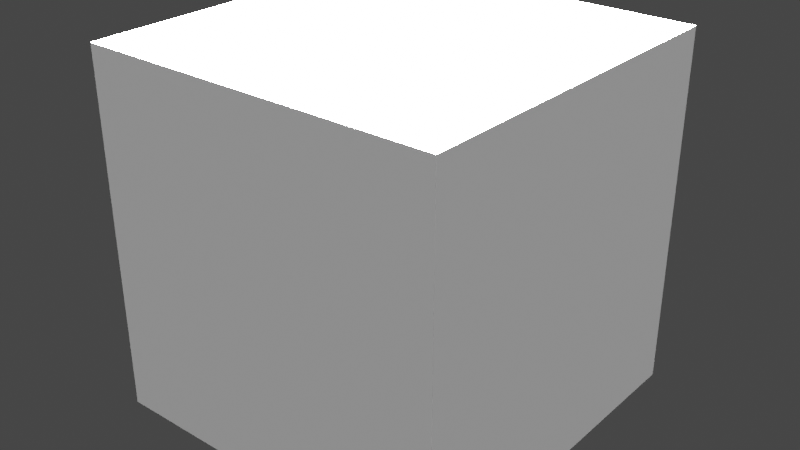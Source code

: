 # Source: portal-starter-original.blend  (saved by Blender 4.3.34; exported with 4.5.12 LTS)
import bpy
from mathutils import Matrix  # noqa: F401  (used for matrix-valued properties, if any)

bpy.ops.wm.read_factory_settings(use_empty=True)
scene = bpy.context.scene
scene.name = 'Scene'

# ---- collections
col_collection = bpy.data.collections.new('Collection'); scene.collection.children.link(col_collection)

# ---- world
world_world = bpy.data.worlds.new('World'); scene.world = world_world
world_world.use_nodes = True; world_world.node_tree.nodes.clear()
_N = world_world.node_tree.nodes; _L = world_world.node_tree.links
n0 = _N.new('ShaderNodeOutputWorld'); n0.name = 'World Output'; n0.location = (300, 300)
n1 = _N.new('ShaderNodeBackground'); n1.name = 'Background'; n1.location = (10, 300)
n1.inputs[0].default_value = (0.05088, 0.05088, 0.05088, 1.0)
_L.new(n1.outputs[0], n0.inputs[0])
n0.is_active_output = True
world_world.color = (0.05088, 0.05088, 0.05088)
world_world.use_sun_shadow = False
world_world.sun_shadow_jitter_overblur = 0.0

# ---- lights
light_point_001 = bpy.data.lights.new('Point.001', 'SUN')
light_point_001.transmission_factor = 0.0
light_point_001.energy = 800.0
light_point_001.shadow_soft_size = 0.25
light_point_001.shadow_maximum_resolution = 0.006

# ---- meshes
me_cube_004 = bpy.data.meshes.new('Cube.004')
me_cube_004.from_pydata([(-1.0, -1.0, -1.0), (-1.0, -1.0, 1.0), (-1.0, 1.0, -1.0), (-1.0, 1.0, 1.0), (1.0, -1.0, -1.0), (1.0, -1.0, 1.0), (1.0, 1.0, -1.0), (1.0, 1.0, 1.0)], [], [(0, 1, 3, 2), (2, 3, 7, 6), (6, 7, 5, 4), (4, 5, 1, 0), (2, 6, 4, 0), (7, 3, 1, 5)])
_uv = me_cube_004.uv_layers.new(name='UVMap')
_uv.uv.foreach_set('vector', [0.375, 0.0, 0.625, 0.0, 0.625, 0.25, 0.375, 0.25, 0.375, 0.25, 0.625, 0.25, 0.625, 0.5, 0.375, 0.5, 0.375, 0.5, 0.625, 0.5, 0.625, 0.75, 0.375, 0.75, 0.375, 0.75, 0.625, 0.75, 0.625, 1.0, 0.375, 1.0, 0.125, 0.5, 0.375, 0.5, 0.375, 0.75, 0.125, 0.75, 0.625, 0.5, 0.875, 0.5, 0.875, 0.75, 0.625, 0.75])
me_cube_004.use_remesh_fix_poles = True
me_cube_004.use_remesh_preserve_attributes = False
me_cube_004.use_mirror_vertex_groups = False
me_cube_004.update()

# ---- objects
ob_cube = bpy.data.objects.new('Cube', me_cube_004)
ob_point = bpy.data.objects.new('Point', light_point_001)

# ---- transforms, parenting, visibility, modifiers, constraints
ob_cube.location = (0.0, 0.0, 0.0)
ob_cube.lineart.crease_threshold = 0.0
ob_point.location = (4.541, 2.786, 3.152)
ob_point.lineart.crease_threshold = 0.0

# ---- collection membership
col_collection.objects.link(ob_cube)
col_collection.objects.link(ob_point)

# ---- scene / render settings (as saved in the file)
scene.frame_start = 1; scene.frame_end = 250; scene.frame_set(1)
scene.render.engine = 'CYCLES'
scene.cycles.use_denoising = False
scene.cycles.samples = 128
scene.cycles.sampling_pattern = 'TABULATED_SOBOL'
scene.cycles.use_adaptive_sampling = False
scene.cycles.use_light_tree = False
scene.view_settings.view_transform = 'Filmic'
bpy.context.view_layer.update()

# ---- added for rendering (the .blend has no active camera): camera
cam_auto = bpy.data.cameras.new('AutoCamera')
cam_auto.lens = 50.0
cam_auto.sensor_width = 36.0
cam_auto.clip_end = 1000.0
ob_auto_camera = bpy.data.objects.new('AutoCamera', cam_auto)
scene.collection.objects.link(ob_auto_camera)
ob_auto_camera.location = (3.20507, -3.84609, 2.56406)
ob_auto_camera.rotation_euler = (1.09748, -7.21219e-08, 0.694738)
scene.camera = ob_auto_camera
bpy.context.view_layer.update()
